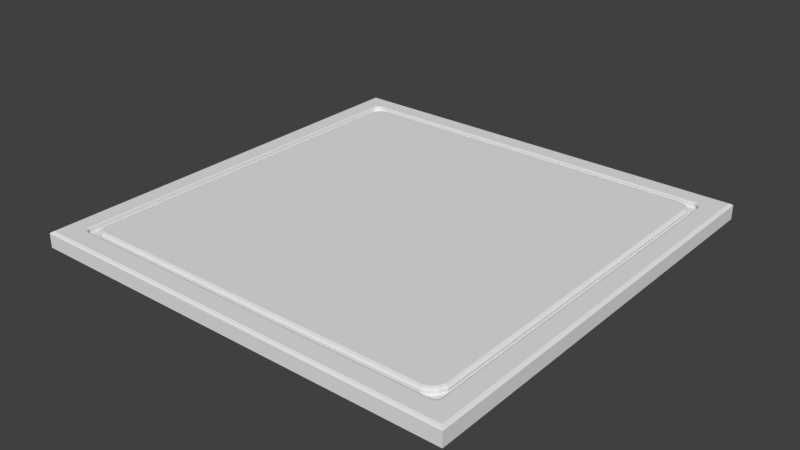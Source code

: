 # Source: StoneWall.blend  (saved by Blender 2.76.0; exported with 4.5.12 LTS)
import bpy
from mathutils import Matrix  # noqa: F401  (used for matrix-valued properties, if any)

bpy.ops.wm.read_factory_settings(use_empty=True)
scene = bpy.context.scene
scene.name = 'Scene'

# ---- collections
col_collection_1 = bpy.data.collections.new('Collection 1'); scene.collection.children.link(col_collection_1)

# ---- materials (node trees are filled in below, after node groups)
mat_material = bpy.data.materials.new('Material')
mat_material.alpha_threshold = 0.0
mat_material.use_transparent_shadow = False
mat_material.roughness = 0.5
mat_material.line_color = (0.0, 0.0, 0.0, 1.0)
mat_material_001 = bpy.data.materials.new('Material.001')
mat_material_001.alpha_threshold = 0.0
mat_material_001.use_transparent_shadow = False
mat_material_001.roughness = 0.5
mat_material_001.line_color = (0.0, 0.0, 0.0, 1.0)

# ---- material node trees

# ---- world
world_world = bpy.data.worlds.new('World'); scene.world = world_world
world_world.color = (0.05088, 0.05088, 0.05088)
world_world.use_sun_shadow = False
world_world.sun_shadow_jitter_overblur = 0.0
world_world.cycles.sampling_method = 'MANUAL'
world_world.cycles.sample_map_resolution = 256

# ---- meshes
me_plane = bpy.data.meshes.new('Plane')
me_plane.from_pydata([(-0.94, -0.94, 0.0), (0.93, -0.94, 0.0), (-0.94, 0.95, 0.0), (0.93, 0.95, 0.0), (-0.94, 0.8133, 0.0), (-0.94, -0.7833, 0.0), (-0.8233, -0.94, 0.0), (0.8433, -0.94, 0.0), (0.93, -0.7833, 0.0), (0.93, 0.8133, 0.0), (0.8433, 0.95, 0.0), (-0.8233, 0.95, 0.0), (-0.8233, -0.7833, 0.0), (-0.8233, 0.8133, 0.0), (0.8433, -0.7833, 0.0), (0.8433, 0.8133, 0.0)], [], [(15, 9, 3, 10), (4, 13, 11, 2), (13, 15, 10, 11), (0, 6, 12, 5), (5, 12, 13, 4), (6, 7, 14, 12), (7, 1, 8, 14), (14, 8, 9, 15)])
_ca = me_plane.color_attributes.new('Col', 'BYTE_COLOR', 'CORNER')
_ca.data.foreach_set('color', [0.02217, 0.07819, 0.0, 1.0, 0.02217, 0.07819, 0.0, 1.0, 0.02217, 0.07819, 0.0, 1.0, 0.02217, 0.07819, 0.0, 1.0, 0.02217, 0.07819, 0.0, 1.0, 0.02217, 0.07819, 0.0, 1.0, 0.02217, 0.07819, 0.0, 1.0, 0.02217, 0.07819, 0.0, 1.0, 0.02217, 0.07819, 0.0, 1.0, 0.02217, 0.07819, 0.0, 1.0, 0.02217, 0.07819, 0.0, 1.0, 0.02217, 0.07819, 0.0, 1.0, 0.02217, 0.07819, 0.0, 1.0, 0.02217, 0.07819, 0.0, 1.0, 0.02217, 0.07819, 0.0, 1.0, 0.02217, 0.07819, 0.0, 1.0, 0.02217, 0.07819, 0.0, 1.0, 0.02217, 0.07819, 0.0, 1.0, 0.02217, 0.07819, 0.0, 1.0, 0.02217, 0.07819, 0.0, 1.0, 0.02217, 0.07819, 0.0, 1.0, 0.02217, 0.07819, 0.0, 1.0, 0.02217, 0.07819, 0.0, 1.0, 0.02217, 0.07819, 0.0, 1.0, 0.02217, 0.07819, 0.0, 1.0, 0.02217, 0.07819, 0.0, 1.0, 0.02217, 0.07819, 0.0, 1.0, 0.02217, 0.07819, 0.0, 1.0, 0.02217, 0.07819, 0.0, 1.0, 0.02217, 0.07819, 0.0, 1.0, 0.02217, 0.07819, 0.0, 1.0, 0.02217, 0.07819, 0.0, 1.0])
me_plane.use_remesh_preserve_volume = False
me_plane.use_remesh_preserve_attributes = False
me_plane.use_mirror_vertex_groups = False
me_plane.use_paint_bone_selection = False
me_plane.use_paint_mask = True
me_plane.update()
me_cube = bpy.data.meshes.new('Cube')
me_cube.from_pydata([(1.0, 1.0, 7.451e-09), (1.0, -1.0, 7.451e-09), (-1.0, -1.0, 7.451e-09), (-1.0, 1.0, 7.451e-09), (1.0, 1.0, 0.06494), (1.0, -1.0, 0.06494), (-1.0, -1.0, 0.06494), (-1.0, 1.0, 0.06494), (1.0, 0.9, 7.451e-09), (1.0, -0.9, 7.451e-09), (0.9, 1.0, 7.451e-09), (-0.9, 1.0, 7.451e-09), (0.9, -1.0, 7.451e-09), (-0.9, -1.0, 7.451e-09), (-1.0, -0.9, 7.451e-09), (-1.0, 0.9, 7.451e-09), (1.0, 0.9, 0.06494), (1.0, -0.9, 0.06494), (0.9, 1.0, 0.06494), (-0.9, 1.0, 0.06494), (0.9, -1.0, 0.06494), (-0.9, -1.0, 0.06494), (-1.0, -0.9, 0.06494), (-1.0, 0.9, 0.06494), (0.9846, 0.9846, 0.075), (0.9937, 0.9937, 0.07124), (0.9846, -0.9846, 0.075), (0.9937, -0.9937, 0.07124), (-0.9846, -0.9846, 0.075), (-0.9937, -0.9937, 0.07124), (-0.9846, 0.9846, 0.075), (-0.9937, 0.9937, 0.07124), (0.9846, 0.9, 0.075), (0.9937, 0.9, 0.07124), (0.9937, -0.9, 0.07124), (0.9846, -0.9, 0.075), (0.9, 0.9937, 0.07124), (0.9, 0.9846, 0.075), (-0.9, 0.9846, 0.075), (-0.9, 0.9937, 0.07124), (0.9, -0.9846, 0.075), (0.9, -0.9937, 0.07124), (-0.9, -0.9937, 0.07124), (-0.9, -0.9846, 0.075), (-0.9846, -0.9, 0.075), (-0.9937, -0.9, 0.07124), (-0.9937, 0.9, 0.07124), (-0.9846, 0.9, 0.075), (-0.9159, -0.9, 0.075), (-0.9, -0.9159, 0.075), (0.9, -0.9163, 0.075), (0.9163, -0.9, 0.075), (0.9231, 0.9, 0.075), (0.9, 0.9231, 0.075), (-0.9, 0.9182, 0.075), (-0.9182, 0.9, 0.075), (-0.8873, -0.8968, 0.07049), (-0.8796, -0.9, 0.07049), (-0.8968, -0.8873, 0.07049), (-0.9, -0.8796, 0.07049), (-0.8968, -0.8873, -1.49e-08), (-0.9, -0.8796, -1.49e-08), (-0.8873, -0.8968, -1.49e-08), (-0.8796, -0.9, -1.49e-08), (0.8968, -0.8869, 0.07049), (0.9, -0.8792, 0.07049), (0.8869, -0.8968, 0.07049), (0.8792, -0.9, 0.07049), (0.8869, -0.8968, -1.49e-08), (0.8792, -0.9, -1.49e-08), (0.8968, -0.8869, -1.49e-08), (0.9, -0.8792, -1.49e-08), (0.8801, 0.8968, 0.07049), (0.8724, 0.9, 0.07049), (0.8968, 0.8801, 0.07049), (0.9, 0.8724, 0.07049), (0.8968, 0.8801, -1.49e-08), (0.9, 0.8724, -1.49e-08), (0.8801, 0.8968, -1.49e-08), (0.8724, 0.9, -1.49e-08), (-0.8968, 0.8849, 0.07049), (-0.9, 0.8773, 0.07049), (-0.8849, 0.8968, 0.07049), (-0.8773, 0.9, 0.07049), (-0.8849, 0.8968, -1.49e-08), (-0.8773, 0.9, -1.49e-08), (-0.8968, 0.8849, -1.49e-08), (-0.9, 0.8773, -1.49e-08), (-0.8909, -0.9069, 0.075), (-0.8858, -0.9007, 0.07264), (-0.9007, -0.8856, 0.07258), (-0.9066, -0.8907, 0.075), (0.9066, -0.8904, 0.075), (0.9007, -0.8853, 0.0726), (0.8857, -0.9013, 0.07284), (0.8914, -0.9077, 0.075), (0.8839, 0.907, 0.075), (0.8785, 0.901, 0.07274), (0.9013, 0.8789, 0.07284), (0.9077, 0.8846, 0.075), (-0.9077, 0.8895, 0.075), (-0.9013, 0.8837, 0.07283), (-0.8833, 0.9007, 0.0726), (-0.8884, 0.9066, 0.075)], [], [(33, 34, 17, 16), (1, 5, 20, 12), (2, 6, 22, 14), (19, 11, 3, 7), (81, 59, 61, 87), (9, 17, 5, 1), (18, 19, 39, 36), (18, 10, 11, 19), (42, 29, 6, 21), (34, 27, 5, 17), (41, 42, 21, 20), (45, 46, 23, 22), (15, 23, 7, 3), (14, 22, 23, 15), (4, 0, 10, 18), (8, 16, 17, 9), (13, 21, 6, 2), (12, 20, 21, 13), (66, 67, 94), (27, 41, 20, 5), (29, 45, 22, 6), (19, 7, 31, 39), (74, 75, 98), (35, 51, 50, 40, 26), (25, 33, 16, 4), (24, 37, 53, 52, 32), (97, 102, 83, 73), (49, 48, 44, 28, 43), (46, 31, 7, 23), (0, 4, 16, 8), (35, 26, 27, 34), (30, 38, 39, 31), (43, 28, 29, 42), (47, 30, 31, 46), (24, 32, 33, 25), (32, 35, 34, 33), (37, 24, 25, 36), (38, 37, 36, 39), (26, 40, 41, 27), (40, 43, 42, 41), (28, 44, 45, 29), (44, 47, 46, 45), (4, 18, 36, 25), (82, 83, 102), (56, 62, 60, 58), (64, 66, 94, 93), (57, 67, 69, 63), (64, 70, 68, 66), (72, 74, 98, 97), (75, 77, 71, 65), (93, 98, 75, 65), (72, 78, 76, 74), (80, 82, 102, 101), (83, 85, 79, 73), (80, 86, 84, 82), (57, 89, 94, 67), (38, 30, 47, 55, 54), (88, 91, 48, 49), (59, 81, 101, 90), (92, 95, 50, 51), (96, 99, 52, 53), (100, 103, 54, 55), (56, 89, 57), (57, 63, 62, 56), (61, 59, 58, 60), (64, 93, 65), (65, 71, 70, 64), (69, 67, 66, 68), (50, 95, 88, 49, 43, 40), (72, 97, 73), (73, 79, 78, 72), (77, 75, 74, 76), (32, 52, 99, 92, 51, 35), (80, 101, 81), (81, 87, 86, 80), (85, 83, 82, 84), (100, 55, 47, 44, 48, 91), (37, 38, 54, 103, 96, 53), (58, 59, 90), (91, 88, 89, 90), (95, 92, 93, 94), (88, 95, 94, 89), (99, 96, 97, 98), (92, 99, 98, 93), (103, 100, 101, 102), (100, 91, 90, 101), (96, 103, 102, 97), (56, 58, 90, 89)])
_ca = me_cube.color_attributes.new('Col', 'BYTE_COLOR', 'CORNER')
_ca.data.foreach_set('color', [0.3916, 0.3916, 0.3916, 1.0, 0.3916, 0.3916, 0.3916, 1.0, 0.3916, 0.3916, 0.3916, 1.0, 0.3916, 0.3916, 0.3916, 1.0, 0.2423, 0.2423, 0.2423, 1.0, 0.2423, 0.2423, 0.2423, 1.0, 0.2423, 0.2423, 0.2423, 1.0, 0.2423, 0.2423, 0.2423, 1.0, 0.2423, 0.2423, 0.2423, 1.0, 0.2423, 0.2423, 0.2423, 1.0, 0.2423, 0.2423, 0.2423, 1.0, 0.2423, 0.2423, 0.2423, 1.0, 0.2423, 0.2423, 0.2423, 1.0, 0.2423, 0.2423, 0.2423, 1.0, 0.2423, 0.2423, 0.2423, 1.0, 0.2423, 0.2423, 0.2423, 1.0, 0.2423, 0.2423, 0.2423, 1.0, 0.2423, 0.2423, 0.2423, 1.0, 0.2423, 0.2423, 0.2423, 1.0, 0.2423, 0.2423, 0.2423, 1.0, 0.2423, 0.2423, 0.2423, 1.0, 0.2423, 0.2423, 0.2423, 1.0, 0.2423, 0.2423, 0.2423, 1.0, 0.2423, 0.2423, 0.2423, 1.0, 0.3916, 0.3916, 0.3916, 1.0, 0.3916, 0.3916, 0.3916, 1.0, 0.3916, 0.3916, 0.3916, 1.0, 0.3916, 0.3916, 0.3916, 1.0, 0.2423, 0.2423, 0.2423, 1.0, 0.2423, 0.2423, 0.2423, 1.0, 0.2423, 0.2423, 0.2423, 1.0, 0.2423, 0.2423, 0.2423, 1.0, 0.3916, 0.3916, 0.3916, 1.0, 0.3916, 0.3916, 0.3916, 1.0, 0.3916, 0.3916, 0.3916, 1.0, 0.3916, 0.3916, 0.3916, 1.0, 0.3916, 0.3916, 0.3916, 1.0, 0.3916, 0.3916, 0.3916, 1.0, 0.3916, 0.3916, 0.3916, 1.0, 0.3916, 0.3916, 0.3916, 1.0, 0.3916, 0.3916, 0.3916, 1.0, 0.3916, 0.3916, 0.3916, 1.0, 0.3916, 0.3916, 0.3916, 1.0, 0.3916, 0.3916, 0.3916, 1.0, 0.3916, 0.3916, 0.3916, 1.0, 0.3916, 0.3916, 0.3916, 1.0, 0.3916, 0.3916, 0.3916, 1.0, 0.3916, 0.3916, 0.3916, 1.0, 0.2423, 0.2423, 0.2423, 1.0, 0.2423, 0.2423, 0.2423, 1.0, 0.2423, 0.2423, 0.2423, 1.0, 0.2423, 0.2423, 0.2423, 1.0, 0.2423, 0.2423, 0.2423, 1.0, 0.2423, 0.2423, 0.2423, 1.0, 0.2423, 0.2423, 0.2423, 1.0, 0.2423, 0.2423, 0.2423, 1.0, 0.2423, 0.2423, 0.2423, 1.0, 0.2423, 0.2423, 0.2423, 1.0, 0.2423, 0.2423, 0.2423, 1.0, 0.2423, 0.2423, 0.2423, 1.0, 0.2423, 0.2423, 0.2423, 1.0, 0.2423, 0.2423, 0.2423, 1.0, 0.2423, 0.2423, 0.2423, 1.0, 0.2423, 0.2423, 0.2423, 1.0, 0.2423, 0.2423, 0.2423, 1.0, 0.2423, 0.2423, 0.2423, 1.0, 0.2423, 0.2423, 0.2423, 1.0, 0.2423, 0.2423, 0.2423, 1.0, 0.2423, 0.2423, 0.2423, 1.0, 0.2423, 0.2423, 0.2423, 1.0, 0.2423, 0.2423, 0.2423, 1.0, 0.2423, 0.2423, 0.2423, 1.0, 0.3916, 0.3916, 0.3916, 1.0, 0.3916, 0.3916, 0.3916, 1.0, 0.3916, 0.3916, 0.3916, 1.0, 0.3916, 0.3916, 0.3916, 1.0, 0.3916, 0.3916, 0.3916, 1.0, 0.3916, 0.3916, 0.3916, 1.0, 0.3916, 0.3916, 0.3916, 1.0, 0.3916, 0.3916, 0.3916, 1.0, 0.3916, 0.3916, 0.3916, 1.0, 0.3916, 0.3916, 0.3916, 1.0, 0.3916, 0.3916, 0.3916, 1.0, 0.3916, 0.3916, 0.3916, 1.0, 0.3916, 0.3916, 0.3916, 1.0, 0.3916, 0.3916, 0.3916, 1.0, 0.3916, 0.3916, 0.3916, 1.0, 0.3916, 0.3916, 0.3916, 1.0, 0.3916, 0.3916, 0.3916, 1.0, 0.3916, 0.3916, 0.3916, 1.0, 1.0, 1.0, 1.0, 1.0, 1.0, 1.0, 1.0, 1.0, 1.0, 1.0, 1.0, 1.0, 1.0, 1.0, 1.0, 1.0, 1.0, 1.0, 1.0, 1.0, 0.3916, 0.3916, 0.3916, 1.0, 0.3916, 0.3916, 0.3916, 1.0, 0.3916, 0.3916, 0.3916, 1.0, 0.3916, 0.3916, 0.3916, 1.0, 1.0, 1.0, 1.0, 1.0, 1.0, 1.0, 1.0, 1.0, 1.0, 1.0, 1.0, 1.0, 1.0, 1.0, 1.0, 1.0, 1.0, 1.0, 1.0, 1.0, 0.3916, 0.3916, 0.3916, 1.0, 0.3916, 0.3916, 0.3916, 1.0, 0.3916, 0.3916, 0.3916, 1.0, 0.3916, 0.3916, 0.3916, 1.0, 1.0, 1.0, 1.0, 1.0, 1.0, 1.0, 1.0, 1.0, 1.0, 1.0, 1.0, 1.0, 1.0, 1.0, 1.0, 1.0, 1.0, 1.0, 1.0, 1.0, 0.3916, 0.3916, 0.3916, 1.0, 0.3916, 0.3916, 0.3916, 1.0, 0.3916, 0.3916, 0.3916, 1.0, 0.3916, 0.3916, 0.3916, 1.0, 0.2423, 0.2423, 0.2423, 1.0, 0.2423, 0.2423, 0.2423, 1.0, 0.2423, 0.2423, 0.2423, 1.0, 0.2423, 0.2423, 0.2423, 1.0, 0.552, 0.552, 0.552, 1.0, 0.552, 0.552, 0.552, 1.0, 0.552, 0.552, 0.552, 1.0, 0.552, 0.552, 0.552, 1.0, 0.552, 0.552, 0.552, 1.0, 0.552, 0.552, 0.552, 1.0, 0.552, 0.552, 0.552, 1.0, 0.552, 0.552, 0.552, 1.0, 0.552, 0.552, 0.552, 1.0, 0.552, 0.552, 0.552, 1.0, 0.552, 0.552, 0.552, 1.0, 0.552, 0.552, 0.552, 1.0, 0.552, 0.552, 0.552, 1.0, 0.552, 0.552, 0.552, 1.0, 0.552, 0.552, 0.552, 1.0, 0.552, 0.552, 0.552, 1.0, 0.552, 0.552, 0.552, 1.0, 0.552, 0.552, 0.552, 1.0, 0.552, 0.552, 0.552, 1.0, 0.552, 0.552, 0.552, 1.0, 0.552, 0.552, 0.552, 1.0, 0.552, 0.552, 0.552, 1.0, 0.552, 0.552, 0.552, 1.0, 0.552, 0.552, 0.552, 1.0, 0.552, 0.552, 0.552, 1.0, 0.552, 0.552, 0.552, 1.0, 0.552, 0.552, 0.552, 1.0, 0.552, 0.552, 0.552, 1.0, 0.552, 0.552, 0.552, 1.0, 0.552, 0.552, 0.552, 1.0, 0.552, 0.552, 0.552, 1.0, 0.552, 0.552, 0.552, 1.0, 0.552, 0.552, 0.552, 1.0, 0.552, 0.552, 0.552, 1.0, 0.552, 0.552, 0.552, 1.0, 0.552, 0.552, 0.552, 1.0, 0.552, 0.552, 0.552, 1.0, 0.552, 0.552, 0.552, 1.0, 0.552, 0.552, 0.552, 1.0, 0.552, 0.552, 0.552, 1.0, 0.552, 0.552, 0.552, 1.0, 0.552, 0.552, 0.552, 1.0, 0.552, 0.552, 0.552, 1.0, 0.552, 0.552, 0.552, 1.0, 0.552, 0.552, 0.552, 1.0, 0.552, 0.552, 0.552, 1.0, 0.552, 0.552, 0.552, 1.0, 0.552, 0.552, 0.552, 1.0, 0.3916, 0.3916, 0.3916, 1.0, 0.3916, 0.3916, 0.3916, 1.0, 0.3916, 0.3916, 0.3916, 1.0, 0.3916, 0.3916, 0.3916, 1.0, 0.3916, 0.3916, 0.3916, 1.0, 0.3916, 0.3916, 0.3916, 1.0, 0.3916, 0.3916, 0.3916, 1.0, 0.2423, 0.2423, 0.2423, 1.0, 0.2423, 0.2423, 0.2423, 1.0, 0.2423, 0.2423, 0.2423, 1.0, 0.2423, 0.2423, 0.2423, 1.0, 0.3916, 0.3916, 0.3916, 1.0, 0.3916, 0.3916, 0.3916, 1.0, 0.3916, 0.3916, 0.3916, 1.0, 0.3916, 0.3916, 0.3916, 1.0, 0.2423, 0.2423, 0.2423, 1.0, 0.2423, 0.2423, 0.2423, 1.0, 0.2423, 0.2423, 0.2423, 1.0, 0.2423, 0.2423, 0.2423, 1.0, 0.2423, 0.2423, 0.2423, 1.0, 0.2423, 0.2423, 0.2423, 1.0, 0.2423, 0.2423, 0.2423, 1.0, 0.2423, 0.2423, 0.2423, 1.0, 0.3916, 0.3916, 0.3916, 1.0, 0.3916, 0.3916, 0.3916, 1.0, 0.3916, 0.3916, 0.3916, 1.0, 0.3916, 0.3916, 0.3916, 1.0, 0.2423, 0.2423, 0.2423, 1.0, 0.2423, 0.2423, 0.2423, 1.0, 0.2423, 0.2423, 0.2423, 1.0, 0.2423, 0.2423, 0.2423, 1.0, 0.3916, 0.3916, 0.3916, 1.0, 0.3916, 0.3916, 0.3916, 1.0, 0.3916, 0.3916, 0.3916, 1.0, 0.3916, 0.3916, 0.3916, 1.0, 0.2423, 0.2423, 0.2423, 1.0, 0.2423, 0.2423, 0.2423, 1.0, 0.2423, 0.2423, 0.2423, 1.0, 0.2423, 0.2423, 0.2423, 1.0, 0.3916, 0.3916, 0.3916, 1.0, 0.3916, 0.3916, 0.3916, 1.0, 0.3916, 0.3916, 0.3916, 1.0, 0.3916, 0.3916, 0.3916, 1.0, 0.2423, 0.2423, 0.2423, 1.0, 0.2423, 0.2423, 0.2423, 1.0, 0.2423, 0.2423, 0.2423, 1.0, 0.2423, 0.2423, 0.2423, 1.0, 0.2423, 0.2423, 0.2423, 1.0, 0.2423, 0.2423, 0.2423, 1.0, 0.2423, 0.2423, 0.2423, 1.0, 0.2423, 0.2423, 0.2423, 1.0, 0.3916, 0.3916, 0.3916, 1.0, 0.3916, 0.3916, 0.3916, 1.0, 0.552, 0.552, 0.552, 1.0, 0.3916, 0.3916, 0.3916, 1.0, 1.0, 1.0, 1.0, 1.0, 1.0, 1.0, 1.0, 1.0, 1.0, 1.0, 1.0, 1.0, 1.0, 1.0, 1.0, 1.0, 1.0, 1.0, 1.0, 1.0, 1.0, 1.0, 1.0, 1.0, 1.0, 1.0, 1.0, 1.0, 1.0, 1.0, 1.0, 1.0, 1.0, 1.0, 1.0, 1.0, 0.3916, 0.3916, 0.3916, 1.0, 0.3916, 0.3916, 0.3916, 1.0, 0.3916, 0.3916, 0.3916, 1.0, 0.3916, 0.3916, 0.3916, 1.0, 1.0, 1.0, 1.0, 1.0, 1.0, 1.0, 1.0, 1.0, 1.0, 1.0, 1.0, 1.0, 1.0, 1.0, 1.0, 1.0, 1.0, 1.0, 1.0, 1.0, 1.0, 1.0, 1.0, 1.0, 1.0, 1.0, 1.0, 1.0, 1.0, 1.0, 1.0, 1.0, 1.0, 1.0, 1.0, 1.0, 1.0, 1.0, 1.0, 1.0, 1.0, 1.0, 1.0, 1.0, 1.0, 1.0, 1.0, 1.0, 0.3916, 0.3916, 0.3916, 1.0, 0.3916, 0.3916, 0.3916, 1.0, 0.3916, 0.3916, 0.3916, 1.0, 0.2423, 0.2423, 0.2423, 1.0, 0.2423, 0.2423, 0.2423, 1.0, 0.2423, 0.2423, 0.2423, 1.0, 0.2423, 0.2423, 0.2423, 1.0, 0.2423, 0.2423, 0.2423, 1.0, 0.2423, 0.2423, 0.2423, 1.0, 0.2423, 0.2423, 0.2423, 1.0, 0.2423, 0.2423, 0.2423, 1.0, 0.3916, 0.3916, 0.3916, 1.0, 0.3916, 0.3916, 0.3916, 1.0, 0.3916, 0.3916, 0.3916, 1.0, 0.2423, 0.2423, 0.2423, 1.0, 0.2423, 0.2423, 0.2423, 1.0, 0.2423, 0.2423, 0.2423, 1.0, 0.2423, 0.2423, 0.2423, 1.0, 0.2423, 0.2423, 0.2423, 1.0, 0.2423, 0.2423, 0.2423, 1.0, 0.2423, 0.2423, 0.2423, 1.0, 0.2423, 0.2423, 0.2423, 1.0, 1.0, 1.0, 1.0, 1.0, 1.0, 1.0, 1.0, 1.0, 1.0, 1.0, 1.0, 1.0, 1.0, 1.0, 1.0, 1.0, 1.0, 1.0, 1.0, 1.0, 1.0, 1.0, 1.0, 1.0, 0.3916, 0.3916, 0.3916, 1.0, 0.3916, 0.3916, 0.3916, 1.0, 0.3916, 0.3916, 0.3916, 1.0, 0.2423, 0.2423, 0.2423, 1.0, 0.2423, 0.2423, 0.2423, 1.0, 0.2423, 0.2423, 0.2423, 1.0, 0.2423, 0.2423, 0.2423, 1.0, 0.2423, 0.2423, 0.2423, 1.0, 0.2423, 0.2423, 0.2423, 1.0, 0.2423, 0.2423, 0.2423, 1.0, 0.2423, 0.2423, 0.2423, 1.0, 1.0, 1.0, 1.0, 1.0, 1.0, 1.0, 1.0, 1.0, 1.0, 1.0, 1.0, 1.0, 1.0, 1.0, 1.0, 1.0, 1.0, 1.0, 1.0, 1.0, 1.0, 1.0, 1.0, 1.0, 0.3916, 0.3916, 0.3916, 1.0, 0.3916, 0.3916, 0.3916, 1.0, 0.3916, 0.3916, 0.3916, 1.0, 0.2423, 0.2423, 0.2423, 1.0, 0.2423, 0.2423, 0.2423, 1.0, 0.2423, 0.2423, 0.2423, 1.0, 0.2423, 0.2423, 0.2423, 1.0, 0.2423, 0.2423, 0.2423, 1.0, 0.2423, 0.2423, 0.2423, 1.0, 0.2423, 0.2423, 0.2423, 1.0, 0.2423, 0.2423, 0.2423, 1.0, 1.0, 1.0, 1.0, 1.0, 1.0, 1.0, 1.0, 1.0, 1.0, 1.0, 1.0, 1.0, 1.0, 1.0, 1.0, 1.0, 1.0, 1.0, 1.0, 1.0, 1.0, 1.0, 1.0, 1.0, 1.0, 1.0, 1.0, 1.0, 1.0, 1.0, 1.0, 1.0, 1.0, 1.0, 1.0, 1.0, 1.0, 1.0, 1.0, 1.0, 1.0, 1.0, 1.0, 1.0, 1.0, 1.0, 1.0, 1.0, 0.3916, 0.3916, 0.3916, 1.0, 0.3916, 0.3916, 0.3916, 1.0, 0.3916, 0.3916, 0.3916, 1.0, 0.552, 0.552, 0.552, 1.0, 0.552, 0.552, 0.552, 1.0, 0.552, 0.552, 0.552, 1.0, 0.552, 0.552, 0.552, 1.0, 0.552, 0.552, 0.552, 1.0, 0.552, 0.552, 0.552, 1.0, 0.552, 0.552, 0.552, 1.0, 0.552, 0.552, 0.552, 1.0, 0.552, 0.552, 0.552, 1.0, 0.552, 0.552, 0.552, 1.0, 0.552, 0.552, 0.552, 1.0, 0.552, 0.552, 0.552, 1.0, 0.552, 0.552, 0.552, 1.0, 0.552, 0.552, 0.552, 1.0, 0.552, 0.552, 0.552, 1.0, 0.552, 0.552, 0.552, 1.0, 0.552, 0.552, 0.552, 1.0, 0.552, 0.552, 0.552, 1.0, 0.552, 0.552, 0.552, 1.0, 0.552, 0.552, 0.552, 1.0, 0.552, 0.552, 0.552, 1.0, 0.552, 0.552, 0.552, 1.0, 0.552, 0.552, 0.552, 1.0, 0.552, 0.552, 0.552, 1.0, 0.552, 0.552, 0.552, 1.0, 0.552, 0.552, 0.552, 1.0, 0.552, 0.552, 0.552, 1.0, 0.552, 0.552, 0.552, 1.0, 0.552, 0.552, 0.552, 1.0, 0.552, 0.552, 0.552, 1.0, 0.552, 0.552, 0.552, 1.0, 0.552, 0.552, 0.552, 1.0, 0.3916, 0.3916, 0.3916, 1.0, 0.3916, 0.3916, 0.3916, 1.0, 0.3916, 0.3916, 0.3916, 1.0, 0.3916, 0.3916, 0.3916, 1.0])
me_cube.materials.append(mat_material)
me_cube.use_remesh_preserve_volume = False
me_cube.use_remesh_preserve_attributes = False
me_cube.use_mirror_vertex_groups = False
me_cube.use_paint_bone_selection = False
me_cube.use_paint_mask = True
me_cube.update()
me_plane_012 = bpy.data.meshes.new('Plane.012')
me_plane_012.from_pydata([(-0.63, 1.846, -0.025), (-0.6631, 1.831, -0.025), (-0.593, 1.9, -0.025), (-0.6086, 1.865, -0.025), (-2.527, 1.862, -0.025), (-2.534, 1.893, -0.025), (-2.488, 1.831, -0.025), (-2.508, 1.84, -0.025), (-2.505, 3.692, -0.025), (-2.472, 3.701, -0.025), (-2.534, 3.634, -0.025), (-2.525, 3.674, -0.025), (-0.6649, 3.701, -0.025), (-0.6278, 3.692, -0.025), (-0.6054, 3.671, -0.025), (-0.593, 3.64, -0.025), (-0.6631, 1.831, 0.03991), (-0.63, 1.846, 0.03991), (-0.6086, 1.865, 0.03991), (-0.593, 1.9, 0.03991), (-2.534, 1.893, 0.03991), (-2.527, 1.862, 0.03991), (-2.508, 1.84, 0.03991), (-2.478, 1.831, 0.03991), (-2.472, 3.701, 0.03991), (-2.505, 3.692, 0.03991), (-2.525, 3.674, 0.03991), (-2.534, 3.634, 0.03991), (-0.6278, 3.692, 0.03991), (-0.6649, 3.701, 0.03991), (-0.593, 3.64, 0.03991), (-0.6054, 3.671, 0.03991), (-0.6663, 1.85, 0.05), (-0.6643, 1.838, 0.04589), (-0.6387, 1.861, 0.05), (-0.6333, 1.852, 0.04589), (-0.622, 1.877, 0.05), (-0.6136, 1.87, 0.04589), (-0.6097, 1.904, 0.05), (-0.5993, 1.902, 0.04589), (-2.517, 1.895, 0.05), (-2.527, 1.894, 0.04589), (-2.512, 1.871, 0.05), (-2.522, 1.865, 0.04589), (-2.499, 1.857, 0.05), (-2.505, 1.847, 0.04589), (-2.476, 1.85, 0.05), (-2.478, 1.838, 0.04589), (-2.47, 3.683, 0.05), (-2.471, 3.695, 0.04589), (-2.497, 3.676, 0.05), (-2.502, 3.686, 0.04589), (-2.51, 3.664, 0.05), (-2.52, 3.67, 0.04589), (-2.517, 3.632, 0.05), (-2.527, 3.634, 0.04589), (-0.6356, 3.675, 0.05), (-0.6307, 3.686, 0.04589), (-0.6669, 3.683, 0.05), (-0.6657, 3.695, 0.04589), (-0.6097, 3.636, 0.05), (-0.5993, 3.638, 0.04589), (-0.6192, 3.66, 0.05), (-0.6106, 3.667, 0.04589)], [], [(2, 15, 30, 19), (13, 28, 31, 14), (1, 16, 23, 6), (12, 29, 28, 13), (2, 19, 18, 3), (7, 22, 21, 4), (30, 15, 14, 31), (25, 24, 9, 8), (11, 10, 27, 26), (7, 6, 23, 22), (20, 5, 4, 21), (5, 20, 27, 10), (29, 12, 9, 24), (8, 11, 26, 25), (3, 18, 17, 0), (16, 1, 0, 17), (33, 47, 23, 16), (61, 39, 19, 30), (39, 37, 18, 19), (41, 55, 27, 20), (51, 49, 24, 25), (47, 45, 22, 23), (37, 35, 17, 18), (49, 59, 29, 24), (59, 57, 28, 29), (55, 53, 26, 27), (45, 43, 21, 22), (57, 63, 31, 28), (53, 51, 25, 26), (43, 41, 20, 21), (63, 61, 30, 31), (35, 33, 16, 17), (34, 32, 33, 35), (38, 36, 37, 39), (36, 34, 35, 37), (42, 40, 41, 43), (46, 44, 45, 47), (44, 42, 43, 45), (32, 46, 47, 33), (50, 48, 49, 51), (54, 52, 53, 55), (52, 50, 51, 53), (40, 54, 55, 41), (58, 56, 57, 59), (48, 58, 59, 49), (62, 60, 61, 63), (60, 38, 39, 61), (56, 62, 63, 57), (54, 40, 42, 44, 46, 32, 34, 36, 38, 60, 62, 56, 58, 48, 50, 52)])
_ca = me_plane_012.color_attributes.new('Col', 'BYTE_COLOR', 'CORNER')
_ca.data.foreach_set('color', [0.1559, 0.1559, 0.1559, 1.0, 0.1559, 0.1559, 0.1559, 1.0, 0.1559, 0.1559, 0.1559, 1.0, 0.1559, 0.1559, 0.1559, 1.0, 0.1559, 0.1559, 0.1559, 1.0, 0.1559, 0.1559, 0.1559, 1.0, 0.1559, 0.1559, 0.1559, 1.0, 0.1559, 0.1559, 0.1559, 1.0, 0.1559, 0.1559, 0.1559, 1.0, 0.1559, 0.1559, 0.1559, 1.0, 0.1559, 0.1559, 0.1559, 1.0, 0.1559, 0.1559, 0.1559, 1.0, 0.1559, 0.1559, 0.1559, 1.0, 0.1559, 0.1559, 0.1559, 1.0, 0.1559, 0.1559, 0.1559, 1.0, 0.1559, 0.1559, 0.1559, 1.0, 0.1559, 0.1559, 0.1559, 1.0, 0.1559, 0.1559, 0.1559, 1.0, 0.1559, 0.1559, 0.1559, 1.0, 0.1559, 0.1559, 0.1559, 1.0, 0.1559, 0.1559, 0.1559, 1.0, 0.1559, 0.1559, 0.1559, 1.0, 0.1559, 0.1559, 0.1559, 1.0, 0.1559, 0.1559, 0.1559, 1.0, 0.1559, 0.1559, 0.1559, 1.0, 0.1559, 0.1559, 0.1559, 1.0, 0.1559, 0.1559, 0.1559, 1.0, 0.1559, 0.1559, 0.1559, 1.0, 0.1559, 0.1559, 0.1559, 1.0, 0.1559, 0.1559, 0.1559, 1.0, 0.1559, 0.1559, 0.1559, 1.0, 0.1559, 0.1559, 0.1559, 1.0, 0.1559, 0.1559, 0.1559, 1.0, 0.1559, 0.1559, 0.1559, 1.0, 0.1559, 0.1559, 0.1559, 1.0, 0.1559, 0.1559, 0.1559, 1.0, 0.1559, 0.1559, 0.1559, 1.0, 0.1559, 0.1559, 0.1559, 1.0, 0.1559, 0.1559, 0.1559, 1.0, 0.1559, 0.1559, 0.1559, 1.0, 0.1559, 0.1559, 0.1559, 1.0, 0.1559, 0.1559, 0.1559, 1.0, 0.1559, 0.1559, 0.1559, 1.0, 0.1559, 0.1559, 0.1559, 1.0, 0.1559, 0.1559, 0.1559, 1.0, 0.1559, 0.1559, 0.1559, 1.0, 0.1559, 0.1559, 0.1559, 1.0, 0.1559, 0.1559, 0.1559, 1.0, 0.1559, 0.1559, 0.1559, 1.0, 0.1559, 0.1559, 0.1559, 1.0, 0.1559, 0.1559, 0.1559, 1.0, 0.1559, 0.1559, 0.1559, 1.0, 0.1559, 0.1559, 0.1559, 1.0, 0.1559, 0.1559, 0.1559, 1.0, 0.1559, 0.1559, 0.1559, 1.0, 0.1559, 0.1559, 0.1559, 1.0, 0.1559, 0.1559, 0.1559, 1.0, 0.1559, 0.1559, 0.1559, 1.0, 0.1559, 0.1559, 0.1559, 1.0, 0.1559, 0.1559, 0.1559, 1.0, 0.1559, 0.1559, 0.1559, 1.0, 0.1559, 0.1559, 0.1559, 1.0, 0.1559, 0.1559, 0.1559, 1.0, 0.1559, 0.1559, 0.1559, 1.0, 0.2961, 0.2961, 0.2961, 1.0, 0.2961, 0.2961, 0.2961, 1.0, 0.2961, 0.2961, 0.2961, 1.0, 0.2961, 0.2961, 0.2961, 1.0, 0.2961, 0.2961, 0.2961, 1.0, 0.2961, 0.2961, 0.2961, 1.0, 0.2961, 0.2961, 0.2961, 1.0, 0.2961, 0.2961, 0.2961, 1.0, 0.2961, 0.2961, 0.2961, 1.0, 0.2961, 0.2961, 0.2961, 1.0, 0.2961, 0.2961, 0.2961, 1.0, 0.2961, 0.2961, 0.2961, 1.0, 0.2961, 0.2961, 0.2961, 1.0, 0.2961, 0.2961, 0.2961, 1.0, 0.2961, 0.2961, 0.2961, 1.0, 0.2961, 0.2961, 0.2961, 1.0, 0.2961, 0.2961, 0.2961, 1.0, 0.2961, 0.2961, 0.2961, 1.0, 0.2961, 0.2961, 0.2961, 1.0, 0.2961, 0.2961, 0.2961, 1.0, 0.2961, 0.2961, 0.2961, 1.0, 0.2961, 0.2961, 0.2961, 1.0, 0.2961, 0.2961, 0.2961, 1.0, 0.2961, 0.2961, 0.2961, 1.0, 0.2961, 0.2961, 0.2961, 1.0, 0.2961, 0.2961, 0.2961, 1.0, 0.2961, 0.2961, 0.2961, 1.0, 0.2961, 0.2961, 0.2961, 1.0, 0.2961, 0.2961, 0.2961, 1.0, 0.2961, 0.2961, 0.2961, 1.0, 0.2961, 0.2961, 0.2961, 1.0, 0.2961, 0.2961, 0.2961, 1.0, 0.2961, 0.2961, 0.2961, 1.0, 0.2961, 0.2961, 0.2961, 1.0, 0.2961, 0.2961, 0.2961, 1.0, 0.2961, 0.2961, 0.2961, 1.0, 0.2961, 0.2961, 0.2961, 1.0, 0.2961, 0.2961, 0.2961, 1.0, 0.2961, 0.2961, 0.2961, 1.0, 0.2961, 0.2961, 0.2961, 1.0, 0.2961, 0.2961, 0.2961, 1.0, 0.2961, 0.2961, 0.2961, 1.0, 0.2961, 0.2961, 0.2961, 1.0, 0.2961, 0.2961, 0.2961, 1.0, 0.2961, 0.2961, 0.2961, 1.0, 0.2961, 0.2961, 0.2961, 1.0, 0.2961, 0.2961, 0.2961, 1.0, 0.2961, 0.2961, 0.2961, 1.0, 0.2961, 0.2961, 0.2961, 1.0, 0.2961, 0.2961, 0.2961, 1.0, 0.2961, 0.2961, 0.2961, 1.0, 0.2961, 0.2961, 0.2961, 1.0, 0.2961, 0.2961, 0.2961, 1.0, 0.2961, 0.2961, 0.2961, 1.0, 0.2961, 0.2961, 0.2961, 1.0, 0.2961, 0.2961, 0.2961, 1.0, 0.2961, 0.2961, 0.2961, 1.0, 0.2961, 0.2961, 0.2961, 1.0, 0.2961, 0.2961, 0.2961, 1.0, 0.2961, 0.2961, 0.2961, 1.0, 0.2961, 0.2961, 0.2961, 1.0, 0.2961, 0.2961, 0.2961, 1.0, 0.2961, 0.2961, 0.2961, 1.0, 0.2961, 0.2961, 0.2961, 1.0, 0.5841, 0.5841, 0.5841, 1.0, 0.5841, 0.5841, 0.5841, 1.0, 0.5841, 0.5841, 0.5841, 1.0, 0.5841, 0.5841, 0.5841, 1.0, 0.5841, 0.5841, 0.5841, 1.0, 0.5841, 0.5841, 0.5841, 1.0, 0.5841, 0.5841, 0.5841, 1.0, 0.5841, 0.5841, 0.5841, 1.0, 0.5841, 0.5841, 0.5841, 1.0, 0.5841, 0.5841, 0.5841, 1.0, 0.5841, 0.5841, 0.5841, 1.0, 0.5841, 0.5841, 0.5841, 1.0, 0.5841, 0.5841, 0.5841, 1.0, 0.5841, 0.5841, 0.5841, 1.0, 0.5841, 0.5841, 0.5841, 1.0, 0.5841, 0.5841, 0.5841, 1.0, 0.5841, 0.5841, 0.5841, 1.0, 0.5841, 0.5841, 0.5841, 1.0, 0.5841, 0.5841, 0.5841, 1.0, 0.5841, 0.5841, 0.5841, 1.0, 0.5841, 0.5841, 0.5841, 1.0, 0.5841, 0.5841, 0.5841, 1.0, 0.5841, 0.5841, 0.5841, 1.0, 0.5841, 0.5841, 0.5841, 1.0, 0.5841, 0.5841, 0.5841, 1.0, 0.5841, 0.5841, 0.5841, 1.0, 0.5841, 0.5841, 0.5841, 1.0, 0.5841, 0.5841, 0.5841, 1.0, 0.5841, 0.5841, 0.5841, 1.0, 0.5841, 0.5841, 0.5841, 1.0, 0.5841, 0.5841, 0.5841, 1.0, 0.5841, 0.5841, 0.5841, 1.0, 0.5841, 0.5841, 0.5841, 1.0, 0.5841, 0.5841, 0.5841, 1.0, 0.5841, 0.5841, 0.5841, 1.0, 0.5841, 0.5841, 0.5841, 1.0, 0.5841, 0.5841, 0.5841, 1.0, 0.5841, 0.5841, 0.5841, 1.0, 0.5841, 0.5841, 0.5841, 1.0, 0.5841, 0.5841, 0.5841, 1.0, 0.5841, 0.5841, 0.5841, 1.0, 0.5841, 0.5841, 0.5841, 1.0, 0.5841, 0.5841, 0.5841, 1.0, 0.5841, 0.5841, 0.5841, 1.0, 0.5841, 0.5841, 0.5841, 1.0, 0.5841, 0.5841, 0.5841, 1.0, 0.5841, 0.5841, 0.5841, 1.0, 0.5841, 0.5841, 0.5841, 1.0, 0.5841, 0.5841, 0.5841, 1.0, 0.5841, 0.5841, 0.5841, 1.0, 0.5841, 0.5841, 0.5841, 1.0, 0.5841, 0.5841, 0.5841, 1.0, 0.5841, 0.5841, 0.5841, 1.0, 0.5841, 0.5841, 0.5841, 1.0, 0.5841, 0.5841, 0.5841, 1.0, 0.5841, 0.5841, 0.5841, 1.0, 0.5841, 0.5841, 0.5841, 1.0, 0.5841, 0.5841, 0.5841, 1.0, 0.5841, 0.5841, 0.5841, 1.0, 0.5841, 0.5841, 0.5841, 1.0, 0.5841, 0.5841, 0.5841, 1.0, 0.5841, 0.5841, 0.5841, 1.0, 0.5841, 0.5841, 0.5841, 1.0, 0.5841, 0.5841, 0.5841, 1.0, 0.3419, 0.3419, 0.3419, 1.0, 0.3419, 0.3419, 0.3419, 1.0, 0.3419, 0.3419, 0.3419, 1.0, 0.3419, 0.3419, 0.3419, 1.0, 0.3419, 0.3419, 0.3419, 1.0, 0.3419, 0.3419, 0.3419, 1.0, 0.3419, 0.3419, 0.3419, 1.0, 0.3419, 0.3419, 0.3419, 1.0, 0.3419, 0.3419, 0.3419, 1.0, 0.3419, 0.3419, 0.3419, 1.0, 0.3419, 0.3419, 0.3419, 1.0, 0.3419, 0.3419, 0.3419, 1.0, 0.3419, 0.3419, 0.3419, 1.0, 0.3419, 0.3419, 0.3419, 1.0, 0.3419, 0.3419, 0.3419, 1.0, 0.3419, 0.3419, 0.3419, 1.0])
me_plane_012.materials.append(mat_material_001)
me_plane_012.use_remesh_preserve_volume = False
me_plane_012.use_remesh_preserve_attributes = False
me_plane_012.use_mirror_vertex_groups = False
me_plane_012.use_paint_bone_selection = False
me_plane_012.use_paint_mask = True
me_plane_012.update()

# ---- objects
ob_plane = bpy.data.objects.new('Plane', me_plane)
ob_cube = bpy.data.objects.new('Cube', me_cube)
ob_plane_013 = bpy.data.objects.new('Plane.013', me_plane_012)

# ---- transforms, parenting, visibility, modifiers, constraints
ob_plane.location = (0.0, 0.0, 0.05)
ob_plane.lineart.crease_threshold = 0.0
ob_cube.location = (0.0, 0.0, 0.0)
ob_cube.lock_rotations_4d = False
ob_cube.empty_display_type = 'ARROWS'
ob_cube.lineart.crease_threshold = 0.0
ob_plane_013.location = (1.415, -2.6, 0.025)
ob_plane_013.scale = (0.9032, 0.9396, 1.0)
ob_plane_013.lineart.crease_threshold = 0.0

# ---- collection membership
col_collection_1.objects.link(ob_plane)
col_collection_1.objects.link(ob_cube)
col_collection_1.objects.link(ob_plane_013)

# ---- scene / render settings (as saved in the file)
scene.frame_start = 1; scene.frame_end = 250; scene.frame_set(1)
scene.render.engine = 'BLENDER_EEVEE_NEXT'
scene.render.resolution_percentage = 50
scene.render.dither_intensity = 0.0
scene.cycles.use_denoising = False
scene.cycles.samples = 10
scene.cycles.sampling_pattern = 'TABULATED_SOBOL'
scene.cycles.light_sampling_threshold = 0.0
scene.cycles.use_adaptive_sampling = False
scene.cycles.use_light_tree = False
scene.cycles.blur_glossy = 0.0
scene.cycles.pixel_filter_type = 'GAUSSIAN'
scene.cycles.sample_clamp_indirect = 0.0
scene.view_settings.view_transform = 'Standard'
bpy.context.view_layer.update()

# ---- added for rendering (the .blend has no active camera and no usable light): camera, sun
cam_auto = bpy.data.cameras.new('AutoCamera')
cam_auto.lens = 50.0
cam_auto.sensor_width = 36.0
cam_auto.clip_end = 1000.0
ob_auto_camera = bpy.data.objects.new('AutoCamera', cam_auto)
scene.collection.objects.link(ob_auto_camera)
ob_auto_camera.location = (2.61785, -3.14142, 2.13178)
ob_auto_camera.rotation_euler = (1.09748, -7.21219e-08, 0.694738)
scene.camera = ob_auto_camera
light_auto_sun = bpy.data.lights.new('AutoSun', 'SUN')
light_auto_sun.energy = 3.0
light_auto_sun.angle = 0.0523599
ob_auto_sun = bpy.data.objects.new('AutoSun', light_auto_sun)
scene.collection.objects.link(ob_auto_sun)
ob_auto_sun.rotation_euler = (0.872665, 0.174533, 0.523599)
bpy.context.view_layer.update()
